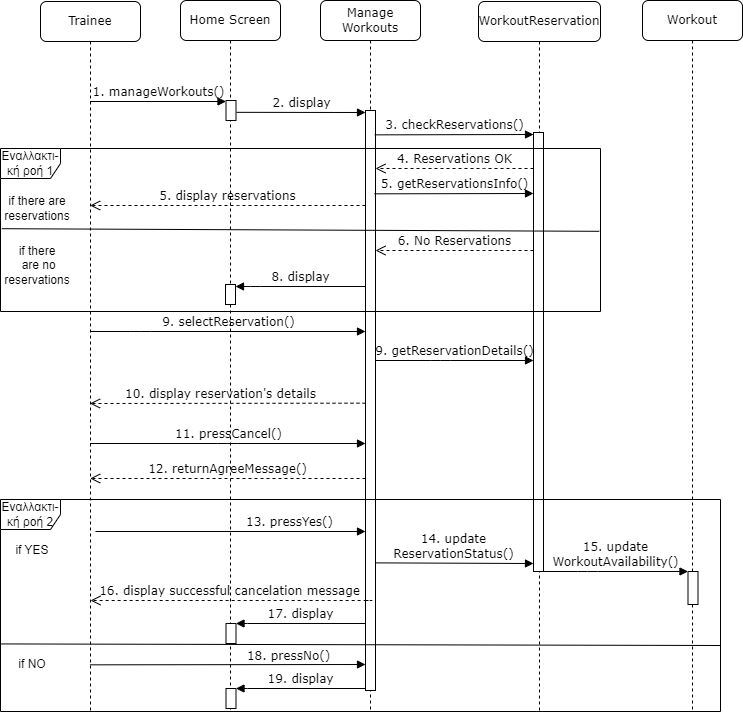

The diagram above was exported from draw.io. Its source (the exported page's mxGraphModel, read from the mxfile embedded in the PNG):
<mxGraphModel dx="1150" dy="479" grid="1" gridSize="10" guides="1" tooltips="1" connect="1" arrows="1" fold="1" page="1" pageScale="1" pageWidth="1100" pageHeight="850" background="none" math="0" shadow="0">
  <root>
    <mxCell id="0" />
    <mxCell id="1" parent="0" />
    <mxCell id="7baba1c4bc27f4b0-2" value="Manage Workouts" style="shape=umlLifeline;perimeter=lifelinePerimeter;whiteSpace=wrap;html=1;container=1;collapsible=0;recursiveResize=0;outlineConnect=0;rounded=1;shadow=0;comic=0;labelBackgroundColor=none;strokeWidth=1;fontFamily=Verdana;fontSize=12;align=center;" parent="1" vertex="1">
      <mxGeometry x="400" y="79" width="100" height="710" as="geometry" />
    </mxCell>
    <mxCell id="7baba1c4bc27f4b0-10" value="" style="html=1;points=[];perimeter=orthogonalPerimeter;rounded=0;shadow=0;comic=0;labelBackgroundColor=none;strokeWidth=1;fontFamily=Verdana;fontSize=12;align=center;" parent="7baba1c4bc27f4b0-2" vertex="1">
      <mxGeometry x="45" y="110" width="10" height="580" as="geometry" />
    </mxCell>
    <mxCell id="7baba1c4bc27f4b0-3" value="WorkoutReservation" style="shape=umlLifeline;perimeter=lifelinePerimeter;whiteSpace=wrap;html=1;container=1;collapsible=0;recursiveResize=0;outlineConnect=0;rounded=1;shadow=0;comic=0;labelBackgroundColor=none;strokeWidth=1;fontFamily=Verdana;fontSize=12;align=center;" parent="1" vertex="1">
      <mxGeometry x="558" y="80" width="122" height="710" as="geometry" />
    </mxCell>
    <mxCell id="7baba1c4bc27f4b0-13" value="" style="html=1;points=[];perimeter=orthogonalPerimeter;rounded=0;shadow=0;comic=0;labelBackgroundColor=none;strokeWidth=1;fontFamily=Verdana;fontSize=12;align=center;" parent="7baba1c4bc27f4b0-3" vertex="1">
      <mxGeometry x="55" y="131" width="10" height="439" as="geometry" />
    </mxCell>
    <mxCell id="7baba1c4bc27f4b0-8" value="Trainee" style="shape=umlLifeline;perimeter=lifelinePerimeter;whiteSpace=wrap;html=1;container=1;collapsible=0;recursiveResize=0;outlineConnect=0;rounded=1;shadow=0;comic=0;labelBackgroundColor=none;strokeWidth=1;fontFamily=Verdana;fontSize=12;align=center;" parent="1" vertex="1">
      <mxGeometry x="120" y="80" width="100" height="710" as="geometry" />
    </mxCell>
    <mxCell id="7baba1c4bc27f4b0-11" value="1. manageWorkouts()" style="html=1;verticalAlign=bottom;endArrow=block;labelBackgroundColor=none;fontFamily=Verdana;fontSize=12;edgeStyle=elbowEdgeStyle;elbow=vertical;" parent="1" source="7baba1c4bc27f4b0-8" edge="1">
      <mxGeometry relative="1" as="geometry">
        <mxPoint x="175" y="179.83333333333337" as="sourcePoint" />
        <mxPoint x="305.5" y="179.83333333333337" as="targetPoint" />
      </mxGeometry>
    </mxCell>
    <mxCell id="7baba1c4bc27f4b0-14" value="3. checkReservations()" style="html=1;verticalAlign=bottom;endArrow=block;labelBackgroundColor=none;fontFamily=Verdana;fontSize=12;edgeStyle=elbowEdgeStyle;elbow=vertical;exitX=0.923;exitY=0.042;exitDx=0;exitDy=0;exitPerimeter=0;" parent="1" source="7baba1c4bc27f4b0-10" target="7baba1c4bc27f4b0-13" edge="1">
      <mxGeometry relative="1" as="geometry">
        <mxPoint x="459" y="211" as="sourcePoint" />
        <mxPoint x="574" y="210.9523809523809" as="targetPoint" />
      </mxGeometry>
    </mxCell>
    <mxCell id="24Knon_5cba-n0L6Qdug-2" value="4. Reservations OK" style="html=1;verticalAlign=bottom;endArrow=open;dashed=1;endSize=8;labelBackgroundColor=none;fontFamily=Verdana;fontSize=12;edgeStyle=elbowEdgeStyle;elbow=vertical;" parent="1" source="7baba1c4bc27f4b0-13" edge="1">
      <mxGeometry relative="1" as="geometry">
        <mxPoint x="455" y="247" as="targetPoint" />
        <Array as="points">
          <mxPoint x="554" y="247" />
          <mxPoint x="584" y="247" />
        </Array>
        <mxPoint x="595" y="247" as="sourcePoint" />
      </mxGeometry>
    </mxCell>
    <mxCell id="24Knon_5cba-n0L6Qdug-1" value="Εναλλακτι-κή ροή 1" style="shape=umlFrame;whiteSpace=wrap;html=1;pointerEvents=0;" parent="1" vertex="1">
      <mxGeometry x="80" y="227" width="600" height="163" as="geometry" />
    </mxCell>
    <mxCell id="24Knon_5cba-n0L6Qdug-3" value="if there are reservations" style="text;html=1;strokeColor=none;fillColor=none;align=center;verticalAlign=middle;whiteSpace=wrap;rounded=0;" parent="1" vertex="1">
      <mxGeometry x="87" y="272" width="60" height="30" as="geometry" />
    </mxCell>
    <mxCell id="24Knon_5cba-n0L6Qdug-4" value="" style="endArrow=none;html=1;rounded=0;exitX=0.005;exitY=0.66;exitDx=0;exitDy=0;exitPerimeter=0;entryX=0.998;entryY=0.519;entryDx=0;entryDy=0;entryPerimeter=0;" parent="1" edge="1">
      <mxGeometry width="50" height="50" relative="1" as="geometry">
        <mxPoint x="81.35000000000002" y="307.20000000000005" as="sourcePoint" />
        <mxPoint x="678.7999999999997" y="309.812" as="targetPoint" />
      </mxGeometry>
    </mxCell>
    <mxCell id="24Knon_5cba-n0L6Qdug-5" value="6. No Reservations" style="html=1;verticalAlign=bottom;endArrow=open;dashed=1;endSize=8;labelBackgroundColor=none;fontFamily=Verdana;fontSize=12;edgeStyle=elbowEdgeStyle;elbow=vertical;" parent="1" edge="1">
      <mxGeometry relative="1" as="geometry">
        <mxPoint x="455" y="329" as="targetPoint" />
        <Array as="points">
          <mxPoint x="553" y="329" />
          <mxPoint x="415" y="329.5" />
        </Array>
        <mxPoint x="613" y="329" as="sourcePoint" />
      </mxGeometry>
    </mxCell>
    <mxCell id="24Knon_5cba-n0L6Qdug-6" value="if there&lt;br&gt;&amp;nbsp;are no reservations" style="text;html=1;strokeColor=none;fillColor=none;align=center;verticalAlign=middle;whiteSpace=wrap;rounded=0;" parent="1" vertex="1">
      <mxGeometry x="92" y="329" width="50" height="30" as="geometry" />
    </mxCell>
    <mxCell id="24Knon_5cba-n0L6Qdug-10" value="8. display" style="html=1;verticalAlign=bottom;endArrow=block;labelBackgroundColor=none;fontFamily=Verdana;fontSize=12;edgeStyle=elbowEdgeStyle;elbow=vertical;" parent="1" edge="1">
      <mxGeometry relative="1" as="geometry">
        <mxPoint x="445" y="365" as="sourcePoint" />
        <mxPoint x="315" y="365" as="targetPoint" />
        <Array as="points">
          <mxPoint x="330" y="365" />
          <mxPoint x="330.59000000000003" y="365.72" />
        </Array>
      </mxGeometry>
    </mxCell>
    <mxCell id="24Knon_5cba-n0L6Qdug-11" value="11. pressCancel()" style="html=1;verticalAlign=bottom;endArrow=block;labelBackgroundColor=none;fontFamily=Verdana;fontSize=12;edgeStyle=elbowEdgeStyle;elbow=vertical;" parent="1" edge="1">
      <mxGeometry relative="1" as="geometry">
        <mxPoint x="169.5" y="522" as="sourcePoint" />
        <mxPoint x="445" y="522" as="targetPoint" />
      </mxGeometry>
    </mxCell>
    <mxCell id="24Knon_5cba-n0L6Qdug-12" value="Εναλλακτι-κή ροή 2" style="shape=umlFrame;whiteSpace=wrap;html=1;pointerEvents=0;" parent="1" vertex="1">
      <mxGeometry x="80" y="578" width="720" height="212" as="geometry" />
    </mxCell>
    <mxCell id="hwWaXGx6X-SoDeUoFPNp-4" value="" style="endArrow=none;html=1;rounded=0;exitX=0.001;exitY=0.793;exitDx=0;exitDy=0;exitPerimeter=0;" parent="1" edge="1">
      <mxGeometry width="50" height="50" relative="1" as="geometry">
        <mxPoint x="80.61999999999989" y="722.4280000000001" as="sourcePoint" />
        <mxPoint x="800" y="724" as="targetPoint" />
      </mxGeometry>
    </mxCell>
    <mxCell id="hwWaXGx6X-SoDeUoFPNp-6" value="if YES" style="text;html=1;strokeColor=none;fillColor=none;align=center;verticalAlign=middle;whiteSpace=wrap;rounded=0;" parent="1" vertex="1">
      <mxGeometry x="82" y="614" width="60" height="30" as="geometry" />
    </mxCell>
    <mxCell id="hwWaXGx6X-SoDeUoFPNp-7" value="if NO" style="text;html=1;strokeColor=none;fillColor=none;align=center;verticalAlign=middle;whiteSpace=wrap;rounded=0;" parent="1" vertex="1">
      <mxGeometry x="82" y="728" width="60" height="30" as="geometry" />
    </mxCell>
    <mxCell id="24Knon_5cba-n0L6Qdug-7" value="9. selectReservation()" style="html=1;verticalAlign=bottom;endArrow=block;labelBackgroundColor=none;fontFamily=Verdana;fontSize=12;edgeStyle=elbowEdgeStyle;elbow=vertical;" parent="1" edge="1">
      <mxGeometry relative="1" as="geometry">
        <mxPoint x="169.66666666666652" y="410" as="sourcePoint" />
        <mxPoint x="445" y="410" as="targetPoint" />
        <Array as="points">
          <mxPoint x="220.29000000000002" y="410" />
        </Array>
      </mxGeometry>
    </mxCell>
    <mxCell id="24Knon_5cba-n0L6Qdug-9" value="10. display reservation's details" style="html=1;verticalAlign=bottom;endArrow=open;dashed=1;endSize=8;labelBackgroundColor=none;fontFamily=Verdana;fontSize=12;edgeStyle=elbowEdgeStyle;elbow=vertical;" parent="1" edge="1">
      <mxGeometry x="0.0514" relative="1" as="geometry">
        <mxPoint x="169.5" y="482" as="targetPoint" />
        <Array as="points" />
        <mxPoint x="445" y="481.66666666666674" as="sourcePoint" />
        <mxPoint as="offset" />
      </mxGeometry>
    </mxCell>
    <mxCell id="hwWaXGx6X-SoDeUoFPNp-8" value="12. returnAgreeMessage()" style="html=1;verticalAlign=bottom;endArrow=open;dashed=1;endSize=8;labelBackgroundColor=none;fontFamily=Verdana;fontSize=12;edgeStyle=elbowEdgeStyle;elbow=vertical;" parent="1" edge="1">
      <mxGeometry relative="1" as="geometry">
        <mxPoint x="169.66666666666652" y="556.9999999999999" as="targetPoint" />
        <Array as="points">
          <mxPoint x="324" y="557" />
          <mxPoint x="354" y="557" />
        </Array>
        <mxPoint x="445" y="557" as="sourcePoint" />
      </mxGeometry>
    </mxCell>
    <mxCell id="hwWaXGx6X-SoDeUoFPNp-9" value="13. pressYes()" style="html=1;verticalAlign=bottom;endArrow=block;labelBackgroundColor=none;fontFamily=Verdana;fontSize=12;edgeStyle=elbowEdgeStyle;elbow=vertical;" parent="1" edge="1">
      <mxGeometry x="0.4334" relative="1" as="geometry">
        <mxPoint x="175" y="610" as="sourcePoint" />
        <mxPoint x="445" y="610.1666666666667" as="targetPoint" />
        <mxPoint as="offset" />
      </mxGeometry>
    </mxCell>
    <mxCell id="hwWaXGx6X-SoDeUoFPNp-10" value="18. pressNo()" style="html=1;verticalAlign=bottom;endArrow=block;labelBackgroundColor=none;fontFamily=Verdana;fontSize=12;edgeStyle=elbowEdgeStyle;elbow=vertical;" parent="1" edge="1">
      <mxGeometry x="0.444" y="-1" relative="1" as="geometry">
        <mxPoint x="169.66666666666652" y="743.3333333333335" as="sourcePoint" />
        <mxPoint x="445" y="743.2857142857143" as="targetPoint" />
        <mxPoint as="offset" />
      </mxGeometry>
    </mxCell>
    <mxCell id="hwWaXGx6X-SoDeUoFPNp-11" value="Workout" style="shape=umlLifeline;perimeter=lifelinePerimeter;whiteSpace=wrap;html=1;container=1;collapsible=0;recursiveResize=0;outlineConnect=0;rounded=1;shadow=0;comic=0;labelBackgroundColor=none;strokeWidth=1;fontFamily=Verdana;fontSize=12;align=center;" parent="1" vertex="1">
      <mxGeometry x="722" y="79" width="100" height="711" as="geometry" />
    </mxCell>
    <mxCell id="hwWaXGx6X-SoDeUoFPNp-13" value="" style="html=1;points=[];perimeter=orthogonalPerimeter;rounded=0;shadow=0;comic=0;labelBackgroundColor=none;strokeWidth=1;fontFamily=Verdana;fontSize=12;align=center;" parent="hwWaXGx6X-SoDeUoFPNp-11" vertex="1">
      <mxGeometry x="45.5" y="571" width="10" height="33" as="geometry" />
    </mxCell>
    <mxCell id="hwWaXGx6X-SoDeUoFPNp-14" value="14. update&lt;br&gt;ReservationStatus()" style="html=1;verticalAlign=bottom;endArrow=block;labelBackgroundColor=none;fontFamily=Verdana;fontSize=12;edgeStyle=elbowEdgeStyle;elbow=vertical;" parent="1" edge="1">
      <mxGeometry relative="1" as="geometry">
        <mxPoint x="455" y="641.3809523809524" as="sourcePoint" />
        <mxPoint x="613" y="641.6666666666667" as="targetPoint" />
      </mxGeometry>
    </mxCell>
    <mxCell id="hwWaXGx6X-SoDeUoFPNp-15" value="15. update&lt;br&gt;WorkoutAvailability()" style="html=1;verticalAlign=bottom;endArrow=block;labelBackgroundColor=none;fontFamily=Verdana;fontSize=12;edgeStyle=elbowEdgeStyle;elbow=vertical;" parent="1" target="hwWaXGx6X-SoDeUoFPNp-13" edge="1">
      <mxGeometry relative="1" as="geometry">
        <mxPoint x="623" y="650" as="sourcePoint" />
        <mxPoint x="842.5" y="650" as="targetPoint" />
        <Array as="points">
          <mxPoint x="667" y="650" />
        </Array>
      </mxGeometry>
    </mxCell>
    <mxCell id="hwWaXGx6X-SoDeUoFPNp-21" value="Home Screen" style="shape=umlLifeline;perimeter=lifelinePerimeter;whiteSpace=wrap;html=1;container=1;collapsible=0;recursiveResize=0;outlineConnect=0;rounded=1;shadow=0;comic=0;labelBackgroundColor=none;strokeWidth=1;fontFamily=Verdana;fontSize=12;align=center;" parent="1" vertex="1">
      <mxGeometry x="260" y="79" width="100" height="711" as="geometry" />
    </mxCell>
    <mxCell id="hwWaXGx6X-SoDeUoFPNp-22" value="" style="html=1;points=[];perimeter=orthogonalPerimeter;rounded=0;shadow=0;comic=0;labelBackgroundColor=none;strokeWidth=1;fontFamily=Verdana;fontSize=12;align=center;" parent="hwWaXGx6X-SoDeUoFPNp-21" vertex="1">
      <mxGeometry x="45.5" y="100" width="10" height="20" as="geometry" />
    </mxCell>
    <mxCell id="hwWaXGx6X-SoDeUoFPNp-25" value="" style="html=1;points=[];perimeter=orthogonalPerimeter;rounded=0;shadow=0;comic=0;labelBackgroundColor=none;strokeWidth=1;fontFamily=Verdana;fontSize=12;align=center;" parent="hwWaXGx6X-SoDeUoFPNp-21" vertex="1">
      <mxGeometry x="45" y="284" width="10" height="20" as="geometry" />
    </mxCell>
    <mxCell id="hwWaXGx6X-SoDeUoFPNp-29" value="" style="html=1;points=[];perimeter=orthogonalPerimeter;rounded=0;shadow=0;comic=0;labelBackgroundColor=none;strokeWidth=1;fontFamily=Verdana;fontSize=12;align=center;" parent="hwWaXGx6X-SoDeUoFPNp-21" vertex="1">
      <mxGeometry x="45.5" y="623" width="10" height="20" as="geometry" />
    </mxCell>
    <mxCell id="hwWaXGx6X-SoDeUoFPNp-24" value="2. display" style="html=1;verticalAlign=bottom;endArrow=block;labelBackgroundColor=none;fontFamily=Verdana;fontSize=12;edgeStyle=elbowEdgeStyle;elbow=vertical;" parent="1" edge="1">
      <mxGeometry relative="1" as="geometry">
        <mxPoint x="316" y="190.83333333333337" as="sourcePoint" />
        <mxPoint x="445" y="190.71428571428572" as="targetPoint" />
      </mxGeometry>
    </mxCell>
    <mxCell id="hwWaXGx6X-SoDeUoFPNp-27" value="5. display reservations" style="html=1;verticalAlign=bottom;endArrow=open;dashed=1;endSize=8;labelBackgroundColor=none;fontFamily=Verdana;fontSize=12;edgeStyle=elbowEdgeStyle;elbow=vertical;" parent="1" edge="1">
      <mxGeometry relative="1" as="geometry">
        <mxPoint x="169.66666666666652" y="284" as="targetPoint" />
        <Array as="points">
          <mxPoint x="308" y="284" />
          <mxPoint x="170" y="284.5" />
        </Array>
        <mxPoint x="445" y="284" as="sourcePoint" />
      </mxGeometry>
    </mxCell>
    <mxCell id="hwWaXGx6X-SoDeUoFPNp-30" value="17. display" style="html=1;verticalAlign=bottom;endArrow=block;labelBackgroundColor=none;fontFamily=Verdana;fontSize=12;edgeStyle=elbowEdgeStyle;elbow=vertical;" parent="1" target="hwWaXGx6X-SoDeUoFPNp-29" edge="1">
      <mxGeometry relative="1" as="geometry">
        <mxPoint x="445" y="702" as="sourcePoint" />
        <mxPoint x="315.5" y="702" as="targetPoint" />
        <Array as="points">
          <mxPoint x="330.5" y="702" />
          <mxPoint x="331.09000000000003" y="702.72" />
        </Array>
      </mxGeometry>
    </mxCell>
    <mxCell id="hwWaXGx6X-SoDeUoFPNp-31" value="" style="html=1;points=[];perimeter=orthogonalPerimeter;rounded=0;shadow=0;comic=0;labelBackgroundColor=none;strokeWidth=1;fontFamily=Verdana;fontSize=12;align=center;" parent="1" vertex="1">
      <mxGeometry x="305.5" y="767" width="10" height="20" as="geometry" />
    </mxCell>
    <mxCell id="hwWaXGx6X-SoDeUoFPNp-32" value="19. display" style="html=1;verticalAlign=bottom;endArrow=block;labelBackgroundColor=none;fontFamily=Verdana;fontSize=12;edgeStyle=elbowEdgeStyle;elbow=vertical;" parent="1" target="hwWaXGx6X-SoDeUoFPNp-31" edge="1">
      <mxGeometry relative="1" as="geometry">
        <mxPoint x="445" y="767" as="sourcePoint" />
        <mxPoint x="315.5" y="767" as="targetPoint" />
        <Array as="points">
          <mxPoint x="330.5" y="767" />
          <mxPoint x="331.09000000000003" y="767.72" />
        </Array>
      </mxGeometry>
    </mxCell>
    <mxCell id="hwWaXGx6X-SoDeUoFPNp-33" value="9. getReservationDetails()" style="html=1;verticalAlign=bottom;endArrow=block;labelBackgroundColor=none;fontFamily=Verdana;fontSize=12;edgeStyle=elbowEdgeStyle;elbow=vertical;" parent="1" edge="1">
      <mxGeometry relative="1" as="geometry">
        <mxPoint x="455" y="439" as="sourcePoint" />
        <mxPoint x="613" y="439" as="targetPoint" />
        <Array as="points">
          <mxPoint x="520.29" y="439" />
        </Array>
      </mxGeometry>
    </mxCell>
    <mxCell id="hwWaXGx6X-SoDeUoFPNp-18" value="16. display successful cancelation message" style="html=1;verticalAlign=bottom;endArrow=open;dashed=1;endSize=8;labelBackgroundColor=none;fontFamily=Verdana;fontSize=12;edgeStyle=elbowEdgeStyle;elbow=vertical;" parent="1" edge="1">
      <mxGeometry x="0.0628" relative="1" as="geometry">
        <mxPoint x="170" y="679" as="targetPoint" />
        <Array as="points">
          <mxPoint x="455" y="679" />
          <mxPoint x="523" y="679" />
        </Array>
        <mxPoint x="445" y="679" as="sourcePoint" />
        <mxPoint x="1" as="offset" />
      </mxGeometry>
    </mxCell>
    <mxCell id="hwWaXGx6X-SoDeUoFPNp-34" value="5. getReservationsInfo()" style="html=1;verticalAlign=bottom;endArrow=block;labelBackgroundColor=none;fontFamily=Verdana;fontSize=12;edgeStyle=elbowEdgeStyle;elbow=vertical;exitX=0.923;exitY=0.042;exitDx=0;exitDy=0;exitPerimeter=0;" parent="1" edge="1">
      <mxGeometry relative="1" as="geometry">
        <mxPoint x="454" y="272.33" as="sourcePoint" />
        <mxPoint x="613" y="272.33" as="targetPoint" />
      </mxGeometry>
    </mxCell>
  </root>
</mxGraphModel>